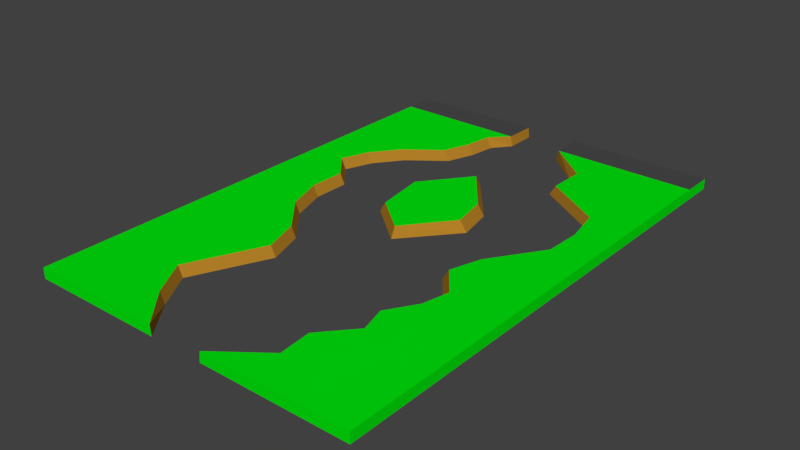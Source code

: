 # Source: Grounds.blend  (saved by Blender 2.79.0; exported with 4.5.12 LTS)
import bpy
from mathutils import Matrix  # noqa: F401  (used for matrix-valued properties, if any)

bpy.ops.wm.read_factory_settings(use_empty=True)
scene = bpy.context.scene
scene.name = 'Scene'

# ---- collections
col_collection_1 = bpy.data.collections.new('Collection 1'); scene.collection.children.link(col_collection_1)
col_collection_1.hide_render = True
col_collection_1.hide_viewport = True
col_collection_2 = bpy.data.collections.new('Collection 2'); scene.collection.children.link(col_collection_2)

# ---- materials (node trees are filled in below, after node groups)
mat_material_001 = bpy.data.materials.new('Material.001')
mat_material_001.alpha_threshold = 0.0
mat_material_001.diffuse_color = (0.0, 0.8, 0.004472, 1.0)
mat_material_001.roughness = 0.5
mat_material_001.line_color = (0.0, 0.0, 0.0, 1.0)
mat_material_002 = bpy.data.materials.new('Material.002')
mat_material_002.alpha_threshold = 0.0
mat_material_002.diffuse_color = (0.4575, 0.219, 0.02107, 1.0)
mat_material_002.roughness = 0.5
mat_material_002.line_color = (0.0, 0.0, 0.0, 1.0)
mat_material_004 = bpy.data.materials.new('Material.004')
mat_material_004.alpha_threshold = 0.0
mat_material_004.diffuse_color = (0.06998, 0.06998, 0.06998, 1.0)
mat_material_004.roughness = 0.5

# ---- material node trees

# ---- world
world_world = bpy.data.worlds.new('World'); scene.world = world_world
world_world.color = (0.05088, 0.05088, 0.05088)
world_world.use_sun_shadow = False
world_world.sun_shadow_jitter_overblur = 0.0
world_world.cycles.sampling_method = 'MANUAL'

# ---- meshes
me_cube = bpy.data.meshes.new('Cube')
me_cube.from_pydata([(-6.0, 112.0, 0.1623), (-6.0, -0.003201, 0.1623), (-36.22, -0.003201, 0.1623), (-36.22, 112.0, 0.1623), (-6.272, 112.0, 2.487), (-6.229, -0.003201, 2.487), (-36.22, -0.003201, 2.487), (-36.22, 112.0, 2.487), (-8.465, 64.77, 0.1623), (-36.22, 64.77, 0.1623), (-9.546, 64.77, 2.487), (-36.22, 64.77, 2.487), (-14.41, 32.38, 0.1623), (-15.5, 32.38, 2.487), (-36.22, 32.38, 0.1623), (-36.22, 32.38, 2.487), (-36.22, 88.94, 0.1623), (-36.22, 88.94, 2.487), (-8.549, 88.94, 0.1623), (-9.63, 88.94, 2.487), (-36.22, 101.0, 0.1623), (-36.22, 101.0, 2.487), (-9.163, 101.0, 0.1623), (-10.24, 101.0, 2.487), (-11.37, 76.85, 0.1623), (-12.45, 76.85, 2.487), (-36.22, 76.85, 0.1623), (-36.22, 76.85, 2.487), (-36.22, 48.57, 0.1623), (-36.22, 48.57, 2.487), (-11.69, 48.57, 0.1623), (-12.77, 48.57, 2.487), (-9.488, 16.19, 0.1623), (-10.57, 16.19, 2.487), (-36.22, 16.19, 0.1623), (-36.22, 16.19, 2.487), (-36.22, 56.67, 0.1623), (-36.22, 56.67, 2.487), (-11.22, 56.67, 0.1623), (-12.3, 56.67, 2.487), (-7.42, 70.81, 0.1623), (-8.501, 70.81, 2.487), (-36.22, 70.81, 0.1623), (-36.22, 70.81, 2.487), (-36.22, 82.9, 0.1623), (-36.22, 82.9, 2.487), (-9.386, 82.9, 0.1623), (-10.47, 82.9, 2.487), (-10.0, 94.98, 0.1623), (-11.08, 94.98, 2.487), (-36.22, 94.98, 0.1623), (-36.22, 94.98, 2.487), (-36.22, 105.0, 0.1623), (-36.22, 105.0, 2.487), (-6.0, 105.0, 0.1623), (-6.438, 105.0, 2.487), (-8.729, 40.48, 0.1623), (-9.81, 40.48, 2.487), (-36.22, 40.48, 0.1623), (-36.22, 40.48, 2.487), (-36.22, 24.29, 0.1623), (-36.22, 24.29, 2.487), (-9.343, 24.29, 0.1623), (-10.42, 24.29, 2.487), (-12.38, 8.093, 0.1623), (-13.46, 8.093, 2.487), (-36.22, 8.093, 0.1623), (-36.22, 8.093, 2.487), (38.45, 105.0, 2.487), (38.45, 105.0, 0.1623), (6.525, 105.0, 2.487), (6.0, 105.0, 0.1623), (16.09, 88.84, 2.487), (14.67, 88.84, 0.1623), (38.45, 88.84, 2.487), (38.45, 88.84, 0.1623), (38.45, 72.64, 2.487), (38.45, 72.64, 0.1623), (15.48, 72.64, 2.487), (14.06, 72.64, 0.1623), (16.52, 6.05, 2.487), (15.09, 6.05, 0.1623), (38.45, 6.05, 2.487), (38.45, 6.05, 0.1623), (38.45, 18.14, 2.487), (38.45, 18.14, 0.1623), (16.75, 18.14, 2.487), (15.33, 18.14, 0.1623), (16.14, 30.22, 2.487), (14.71, 30.22, 0.1623), (38.45, 30.22, 2.487), (38.45, 30.22, 0.1623), (38.45, 46.31, 2.487), (38.45, 46.31, 0.1623), (14.17, 46.31, 2.487), (12.75, 46.31, 0.1623), (17.97, 56.45, 2.487), (16.55, 56.45, 0.1623), (38.45, 56.45, 2.487), (38.45, 56.45, 0.1623), (38.45, 96.93, 2.487), (38.45, 96.93, 0.1623), (16.24, 96.93, 2.487), (14.81, 96.93, 0.1623), (18.44, 64.55, 2.487), (17.02, 64.55, 0.1623), (38.45, 64.55, 2.487), (38.45, 64.55, 0.1623), (38.45, 36.27, 2.487), (38.45, 36.27, 0.1623), (18.12, 36.27, 2.487), (16.69, 36.27, 0.1623), (15.91, 12.09, 2.487), (14.49, 12.09, 0.1623), (38.45, 12.09, 2.487), (38.45, 12.09, 0.1623), (15.3, 24.18, 2.487), (13.88, 24.18, 0.1623), (38.45, 24.18, 2.487), (38.45, 24.18, 0.1623), (38.45, 80.74, 2.487), (38.45, 80.74, 0.1623), (17.09, 80.74, 2.487), (15.67, 80.74, 0.1623), (38.45, 0.00666, 2.487), (38.45, 112.0, 2.487), (6.354, 112.0, 2.487), (6.246, 0.00666, 2.487), (38.45, 0.00666, 0.1623), (38.45, 112.0, 0.1623), (6.0, 112.0, 0.1623), (6.0, 0.00666, 0.1623)], [], [(64, 1, 2, 66), (65, 67, 6, 5), (64, 65, 5, 1), (1, 5, 6, 2), (52, 53, 7, 3), (4, 0, 3, 7), (36, 37, 11, 9), (40, 41, 10, 8), (41, 43, 11, 10), (40, 8, 9, 42), (60, 61, 15, 14), (56, 57, 13, 12), (57, 59, 15, 13), (56, 12, 14, 58), (48, 18, 16, 50), (49, 51, 17, 19), (48, 49, 19, 18), (44, 45, 17, 16), (54, 55, 23, 22), (55, 53, 21, 23), (54, 22, 20, 52), (50, 51, 21, 20), (42, 43, 27, 26), (46, 24, 26, 44), (47, 45, 27, 25), (46, 47, 25, 24), (38, 30, 28, 36), (39, 37, 29, 31), (38, 39, 31, 30), (58, 59, 29, 28), (66, 67, 35, 34), (62, 63, 33, 32), (63, 61, 35, 33), (62, 32, 34, 60), (8, 10, 39, 38), (10, 11, 37, 39), (8, 38, 36, 9), (28, 29, 37, 36), (9, 11, 43, 42), (24, 40, 42, 26), (25, 27, 43, 41), (24, 25, 41, 40), (18, 19, 47, 46), (19, 17, 45, 47), (18, 46, 44, 16), (26, 27, 45, 44), (16, 17, 51, 50), (22, 23, 49, 48), (23, 21, 51, 49), (22, 48, 50, 20), (0, 54, 52, 3), (4, 7, 53, 55), (0, 4, 55, 54), (20, 21, 53, 52), (14, 15, 59, 58), (30, 56, 58, 28), (31, 29, 59, 57), (30, 31, 57, 56), (12, 62, 60, 14), (13, 15, 61, 63), (12, 13, 63, 62), (34, 35, 61, 60), (2, 6, 67, 66), (32, 33, 65, 64), (33, 35, 67, 65), (32, 64, 66, 34), (103, 71, 69, 101), (102, 100, 68, 70), (103, 102, 70, 71), (129, 125, 68, 69), (101, 100, 74, 75), (123, 122, 72, 73), (122, 120, 74, 72), (123, 73, 75, 121), (105, 104, 78, 79), (104, 106, 76, 78), (105, 79, 77, 107), (121, 120, 76, 77), (115, 114, 82, 83), (131, 127, 80, 81), (127, 124, 82, 80), (131, 81, 83, 128), (113, 87, 85, 115), (112, 114, 84, 86), (113, 112, 86, 87), (119, 118, 84, 85), (109, 108, 90, 91), (117, 89, 91, 119), (116, 118, 90, 88), (117, 116, 88, 89), (111, 110, 94, 95), (110, 108, 92, 94), (111, 95, 93, 109), (107, 106, 98, 99), (95, 97, 99, 93), (94, 92, 98, 96), (95, 94, 96, 97), (73, 103, 101, 75), (72, 74, 100, 102), (73, 72, 102, 103), (69, 68, 100, 101), (77, 76, 106, 107), (97, 96, 104, 105), (96, 98, 106, 104), (97, 105, 107, 99), (89, 88, 110, 111), (88, 90, 108, 110), (89, 111, 109, 91), (93, 92, 108, 109), (85, 84, 114, 115), (81, 113, 115, 83), (80, 82, 114, 112), (81, 80, 112, 113), (91, 90, 118, 119), (87, 86, 116, 117), (86, 84, 118, 116), (87, 117, 119, 85), (79, 123, 121, 77), (78, 76, 120, 122), (79, 78, 122, 123), (75, 74, 120, 121), (99, 98, 92, 93), (127, 131, 128, 124), (83, 82, 124, 128), (130, 126, 125, 129), (71, 70, 126, 130), (70, 68, 125, 126), (71, 130, 129, 69)])
me_cube.polygons.foreach_set('material_index', [0, 0, 1, 0, 0, 0, 0, 1, 0, 0, 0, 1, 0, 0, 0, 0, 1, 0, 1, 0, 0, 0, 0, 0, 0, 1, 0, 0, 1, 0, 0, 1, 0, 0, 1, 0, 0, 0, 0, 0, 0, 1, 1, 0, 0, 0, 0, 1, 0, 0, 0, 2, 1, 0, 0, 0, 0, 1, 0, 0, 1, 0, 0, 1, 0, 0, 0, 0, 1, 0, 0, 1, 0, 0, 1, 0, 0, 0, 0, 1, 0, 0, 0, 0, 1, 0, 0, 0, 0, 1, 1, 0, 0, 0, 0, 0, 1, 0, 0, 1, 0, 0, 1, 0, 0, 1, 0, 0, 0, 0, 0, 0, 1, 0, 1, 0, 0, 0, 0, 1, 0, 0, 0, 0, 0, 1, 2, 0])
_uv = me_cube.uv_layers.new(name='UVMap')
_uv.uv.foreach_set('vector', [0.6373, 0.8424, 0.6832, 0.9081, 0.4656, 0.9081, 0.4656, 0.8424, 0.8471, 0.06564, 0.6832, 0.06564, 0.6832, 5.797e-08, 0.8992, 0.0, 0.9195, 0.0639, 0.9016, 0.06372, 0.9105, 4.554e-05, 0.9272, 0.0, 0.9833, 0.5081, 1.0, 0.5099, 1.0, 0.7531, 0.9833, 0.7531, 0.9502, 0.8513, 0.9668, 0.8513, 0.9668, 0.908, 0.9502, 0.908, 0.9833, 0.2653, 1.0, 0.2631, 1.0, 0.5081, 0.9833, 0.5081, 0.9502, 0.4595, 0.9668, 0.4595, 0.9668, 0.5251, 0.9502, 0.5251, 0.9255, 0.5734, 0.9077, 0.5733, 0.9064, 0.524, 0.9242, 0.5242, 0.8828, 0.5741, 0.6832, 0.5741, 0.6832, 0.5251, 0.8753, 0.5251, 0.673, 0.3339, 0.6654, 0.3829, 0.4656, 0.3829, 0.4656, 0.3339, 0.9502, 0.1969, 0.9668, 0.1969, 0.9668, 0.2626, 0.9502, 0.2626, 0.9239, 0.3273, 0.9061, 0.3271, 0.8992, 0.26, 0.917, 0.2602, 0.8734, 0.3282, 0.6832, 0.3282, 0.6832, 0.2626, 0.8324, 0.2626, 0.6635, 0.5799, 0.6226, 0.6455, 0.4656, 0.6455, 0.4656, 0.5799, 0.6544, 0.1379, 0.6648, 0.1869, 0.4656, 0.1869, 0.4656, 0.1379, 0.8642, 0.7701, 0.6832, 0.7701, 0.6832, 0.7211, 0.8747, 0.7211, 0.9224, 0.7686, 0.9045, 0.7685, 0.9063, 0.7199, 0.9241, 0.7201, 0.9502, 0.6721, 0.9668, 0.6721, 0.9668, 0.7211, 0.9502, 0.7211, 0.9272, 0.8509, 0.9102, 0.8509, 0.9056, 0.8177, 0.9234, 0.8178, 0.8977, 0.8514, 0.6832, 0.8514, 0.6832, 0.8191, 0.8702, 0.8191, 0.6832, 0.05672, 0.6604, 0.08893, 0.4656, 0.08893, 0.4656, 0.05672, 0.9502, 0.7701, 0.9668, 0.7701, 0.9668, 0.8191, 0.9502, 0.8191, 0.9502, 0.5741, 0.9668, 0.5741, 0.9668, 0.6231, 0.9502, 0.6231, 0.6588, 0.2359, 0.6445, 0.2849, 0.4656, 0.2849, 0.4656, 0.2359, 0.8686, 0.6721, 0.6832, 0.6721, 0.6832, 0.6231, 0.8544, 0.6231, 0.9231, 0.6709, 0.9053, 0.6707, 0.9029, 0.6212, 0.9207, 0.6214, 0.6456, 0.4486, 0.6422, 0.5142, 0.4656, 0.5142, 0.4656, 0.4486, 0.8554, 0.4595, 0.6832, 0.4595, 0.6832, 0.3939, 0.852, 0.3939, 0.9209, 0.4578, 0.903, 0.4577, 0.9025, 0.3919, 0.9203, 0.3921, 0.9502, 0.3282, 0.9668, 0.3282, 0.9668, 0.3938, 0.9502, 0.3939, 0.9502, 0.06567, 0.9668, 0.06564, 0.9668, 0.1313, 0.9502, 0.1313, 0.9232, 0.1959, 0.9053, 0.1957, 0.9052, 0.1301, 0.923, 0.1303, 0.8689, 0.1969, 0.6832, 0.1969, 0.6832, 0.1313, 0.8679, 0.1313, 0.6591, 0.7111, 0.6581, 0.7768, 0.4656, 0.7768, 0.4656, 0.7111, 0.9242, 0.5242, 0.9064, 0.524, 0.903, 0.4577, 0.9209, 0.4578, 0.8753, 0.5251, 0.6832, 0.5251, 0.6832, 0.4595, 0.8554, 0.4595, 0.6654, 0.3829, 0.6456, 0.4486, 0.4656, 0.4486, 0.4656, 0.3829, 0.9502, 0.3939, 0.9668, 0.3938, 0.9668, 0.4595, 0.9502, 0.4595, 0.9502, 0.5251, 0.9668, 0.5251, 0.9668, 0.5741, 0.9502, 0.5741, 0.6445, 0.2849, 0.673, 0.3339, 0.4656, 0.3339, 0.4656, 0.2849, 0.8544, 0.6231, 0.6832, 0.6231, 0.6832, 0.5741, 0.8828, 0.5741, 0.9207, 0.6214, 0.9029, 0.6212, 0.9077, 0.5733, 0.9255, 0.5734, 0.9241, 0.7201, 0.9063, 0.7199, 0.9053, 0.6707, 0.9231, 0.6709, 0.8747, 0.7211, 0.6832, 0.7211, 0.6832, 0.6721, 0.8686, 0.6721, 0.6648, 0.1869, 0.6588, 0.2359, 0.4656, 0.2359, 0.4656, 0.1869, 0.9502, 0.6231, 0.9668, 0.6231, 0.9668, 0.6721, 0.9502, 0.6721, 0.9502, 0.7211, 0.9668, 0.7211, 0.9668, 0.7701, 0.9502, 0.7701, 0.9234, 0.8178, 0.9056, 0.8177, 0.9045, 0.7685, 0.9224, 0.7686, 0.8702, 0.8191, 0.6832, 0.8191, 0.6832, 0.7701, 0.8642, 0.7701, 0.6604, 0.08893, 0.6544, 0.1379, 0.4656, 0.1379, 0.4656, 0.08893, 0.6832, 0.0, 0.6832, 0.05672, 0.4656, 0.05672, 0.4656, 0.0, 0.8988, 0.9081, 0.6832, 0.9081, 0.6832, 0.8514, 0.8977, 0.8514, 0.9272, 0.9076, 0.9104, 0.9076, 0.9102, 0.8509, 0.9272, 0.8509, 0.9502, 0.8191, 0.9668, 0.8191, 0.9668, 0.8513, 0.9502, 0.8513, 0.9502, 0.2626, 0.9668, 0.2626, 0.9668, 0.3282, 0.9502, 0.3282, 0.6422, 0.5142, 0.6635, 0.5799, 0.4656, 0.5799, 0.4656, 0.5142, 0.852, 0.3939, 0.6832, 0.3939, 0.6832, 0.3282, 0.8734, 0.3282, 0.9203, 0.3921, 0.9025, 0.3919, 0.9061, 0.3271, 0.9239, 0.3273, 0.6226, 0.6455, 0.6591, 0.7111, 0.4656, 0.7111, 0.4656, 0.6455, 0.8324, 0.2626, 0.6832, 0.2626, 0.6832, 0.1969, 0.8689, 0.1969, 0.917, 0.2602, 0.8992, 0.26, 0.9053, 0.1957, 0.9232, 0.1959, 0.9502, 0.1313, 0.9668, 0.1313, 0.9668, 0.1969, 0.9502, 0.1969, 0.9502, 3.542e-05, 0.9668, 0.0, 0.9668, 0.06564, 0.9502, 0.06567, 0.923, 0.1303, 0.9052, 0.1301, 0.9016, 0.06372, 0.9195, 0.0639, 0.8679, 0.1313, 0.6832, 0.1313, 0.6832, 0.06564, 0.8471, 0.06564, 0.6581, 0.7768, 0.6373, 0.8424, 0.4656, 0.8424, 0.4656, 0.7768, 0.1702, 0.7859, 0.2337, 0.8513, 0.0, 0.8513, 0.0, 0.7859, 0.3056, 0.7859, 0.4656, 0.7859, 0.4656, 0.8513, 0.2357, 0.8513, 0.03348, 0.9795, 0.01674, 0.9911, 0.01674, 0.9123, 0.03348, 0.9081, 0.9668, 0.0001068, 0.9833, 0.0, 0.9833, 0.05676, 0.9668, 0.05687, 0.9668, 0.1223, 0.9833, 0.1221, 0.9833, 0.1877, 0.9668, 0.1879, 0.9302, 0.6056, 0.9484, 0.6057, 0.9471, 0.6713, 0.9289, 0.6711, 0.3118, 0.6546, 0.4656, 0.6546, 0.4656, 0.7202, 0.3046, 0.7202, 0.164, 0.6546, 0.1712, 0.7202, 5.494e-08, 0.7202, 5.494e-08, 0.6546, 0.932, 0.4744, 0.9502, 0.4746, 0.9466, 0.5399, 0.9284, 0.5398, 0.3215, 0.5233, 0.4656, 0.5233, 0.4656, 0.5889, 0.3002, 0.5889, 0.1543, 0.5233, 0.1757, 0.5889, 5.494e-08, 0.5889, 5.494e-08, 0.5233, 0.9668, 0.2535, 0.9833, 0.2534, 0.9833, 0.319, 0.9668, 0.3191, 0.9668, 0.8097, 0.9833, 0.8096, 0.9833, 0.8586, 0.9668, 0.8587, 0.01674, 0.9933, 1.374e-08, 0.9913, 0.0, 0.9081, 0.01674, 0.9196, 0.2337, 0.0, 0.4656, 7.884e-08, 0.4656, 0.049, 0.3076, 0.049, 0.2337, 0.0, 0.1682, 0.049, 5.494e-08, 0.049, 5.494e-08, 2.3e-08, 0.1725, 0.098, 0.1665, 0.147, 5.494e-08, 0.147, 5.494e-08, 0.098, 0.3033, 0.098, 0.4656, 0.098, 0.4656, 0.147, 0.3093, 0.147, 0.9298, 0.04894, 0.948, 0.04907, 0.9489, 0.09815, 0.9307, 0.09802, 0.9668, 0.7118, 0.9833, 0.7117, 0.9833, 0.7606, 0.9668, 0.7607, 0.9668, 0.6138, 0.9833, 0.6137, 0.9833, 0.6627, 0.9668, 0.6628, 0.177, 0.196, 0.1709, 0.245, 5.494e-08, 0.245, 5.494e-08, 0.196, 0.2989, 0.196, 0.4656, 0.196, 0.4656, 0.245, 0.3049, 0.245, 0.9289, 0.1469, 0.9471, 0.147, 0.948, 0.1961, 0.9298, 0.196, 0.932, 0.2451, 0.9502, 0.2453, 0.9454, 0.3263, 0.9272, 0.3262, 0.3192, 0.294, 0.4656, 0.294, 0.4656, 0.3754, 0.2908, 0.3754, 0.1567, 0.294, 0.1851, 0.3754, 5.494e-08, 0.3754, 5.494e-08, 0.294, 0.9668, 0.3847, 0.9833, 0.3846, 0.9833, 0.4502, 0.9668, 0.4503, 0.1851, 0.3754, 0.1577, 0.4576, 5.494e-08, 0.4576, 5.494e-08, 0.3754, 0.2908, 0.3754, 0.4656, 0.3754, 0.4656, 0.4576, 0.3181, 0.4576, 0.9272, 0.3262, 0.9454, 0.3263, 0.9498, 0.4089, 0.9316, 0.4088, 0.1712, 0.7202, 0.1702, 0.7859, 0.0, 0.7859, 5.494e-08, 0.7202, 0.3046, 0.7202, 0.4656, 0.7202, 0.4656, 0.7859, 0.3056, 0.7859, 0.9289, 0.6711, 0.9471, 0.6713, 0.9472, 0.7369, 0.929, 0.7368, 0.9668, 0.05687, 0.9833, 0.05676, 0.9833, 0.1221, 0.9668, 0.1223, 0.9668, 0.3191, 0.9833, 0.319, 0.9833, 0.3846, 0.9668, 0.3847, 0.9316, 0.4088, 0.9498, 0.4089, 0.9502, 0.4746, 0.932, 0.4744, 0.3181, 0.4576, 0.4656, 0.4576, 0.4656, 0.5233, 0.3215, 0.5233, 0.1577, 0.4576, 0.1543, 0.5233, 5.494e-08, 0.5233, 5.494e-08, 0.4576, 0.9298, 0.196, 0.948, 0.1961, 0.9502, 0.2453, 0.932, 0.2451, 0.3049, 0.245, 0.4656, 0.245, 0.4656, 0.294, 0.3192, 0.294, 0.1709, 0.245, 0.1567, 0.294, 5.494e-08, 0.294, 5.494e-08, 0.245, 0.9668, 0.5325, 0.9833, 0.5324, 0.9833, 0.6137, 0.9668, 0.6138, 0.9668, 0.7607, 0.9833, 0.7606, 0.9833, 0.8096, 0.9668, 0.8097, 0.1682, 0.049, 0.1725, 0.098, 5.494e-08, 0.098, 5.494e-08, 0.049, 0.3076, 0.049, 0.4656, 0.049, 0.4656, 0.098, 0.3033, 0.098, 0.9306, 0.0, 0.9488, 0.0001335, 0.948, 0.04907, 0.9298, 0.04894, 0.9668, 0.6628, 0.9833, 0.6627, 0.9833, 0.7117, 0.9668, 0.7118, 0.9307, 0.09802, 0.9489, 0.09815, 0.9471, 0.147, 0.9289, 0.1469, 0.3093, 0.147, 0.4656, 0.147, 0.4656, 0.196, 0.2989, 0.196, 0.1665, 0.147, 0.177, 0.196, 5.494e-08, 0.196, 5.494e-08, 0.147, 0.1757, 0.5889, 0.164, 0.6546, 5.494e-08, 0.6546, 5.494e-08, 0.5889, 0.3002, 0.5889, 0.4656, 0.5889, 0.4656, 0.6546, 0.3118, 0.6546, 0.9284, 0.5398, 0.9466, 0.5399, 0.9484, 0.6057, 0.9302, 0.6056, 0.9668, 0.1879, 0.9833, 0.1877, 0.9833, 0.2534, 0.9668, 0.2535, 0.9668, 0.4503, 0.9833, 0.4502, 0.9833, 0.5324, 0.9668, 0.5325, 0.9833, 0.001996, 1.0, 0.0, 1.0, 0.2631, 0.9833, 0.2631, 0.9668, 0.8587, 0.9833, 0.8586, 0.9833, 0.9076, 0.9668, 0.9077, 0.944, 1.0, 0.9272, 0.9971, 0.9272, 0.7369, 0.944, 0.7369, 0.05062, 0.9649, 0.03348, 0.9649, 0.03369, 0.9081, 0.05062, 0.9081, 0.2357, 0.8513, 0.4656, 0.8513, 0.4656, 0.9081, 0.2345, 0.9081, 0.2337, 0.8513, 0.2337, 0.9081, 0.0, 0.9081, 0.0, 0.8513])
me_cube.materials.append(mat_material_001)
me_cube.materials.append(mat_material_002)
me_cube.materials.append(mat_material_004)
me_cube.use_remesh_preserve_volume = False
me_cube.use_remesh_preserve_attributes = False
me_cube.use_mirror_vertex_groups = False
me_cube.update()
me_cube_001 = bpy.data.meshes.new('Cube.001')
me_cube_001.from_pydata([(-6.0, 112.0, 0.1623), (-6.0, -0.003201, 0.1623), (-36.22, -0.003201, 0.1623), (-36.22, 112.0, 0.1623), (-6.272, 112.0, 2.487), (-6.229, -0.003201, 2.487), (-36.22, -0.003201, 2.487), (-36.22, 112.0, 2.487), (-21.69, 64.77, 0.1623), (-36.22, 64.77, 0.1623), (-22.77, 64.77, 2.487), (-36.22, 64.77, 2.487), (-9.68, 32.38, 0.1623), (-10.76, 32.38, 2.487), (-36.22, 32.38, 0.1623), (-36.22, 32.38, 2.487), (-36.22, 88.94, 0.1623), (-36.22, 88.94, 2.487), (-12.14, 88.94, 0.1623), (-13.22, 88.94, 2.487), (-36.22, 101.0, 0.1623), (-36.22, 101.0, 2.487), (-9.163, 101.0, 0.1623), (-10.24, 101.0, 2.487), (-24.59, 76.85, 0.1623), (-25.67, 76.85, 2.487), (-36.22, 76.85, 0.1623), (-36.22, 76.85, 2.487), (-36.22, 48.57, 0.1623), (-36.22, 48.57, 2.487), (-19.2, 48.57, 0.1623), (-20.28, 48.57, 2.487), (-17.16, 16.19, 0.1623), (-18.24, 16.19, 2.487), (-36.22, 16.19, 0.1623), (-36.22, 16.19, 2.487), (-36.22, 56.67, 0.1623), (-36.22, 56.67, 2.487), (-21.83, 56.67, 0.1623), (-22.91, 56.67, 2.487), (-26.85, 70.81, 0.1623), (-27.93, 70.81, 2.487), (-36.22, 70.81, 0.1623), (-36.22, 70.81, 2.487), (-36.22, 82.9, 0.1623), (-36.22, 82.9, 2.487), (-20.0, 82.9, 0.1623), (-21.08, 82.9, 2.487), (-10.0, 94.98, 0.1623), (-11.08, 94.98, 2.487), (-36.22, 94.98, 0.1623), (-36.22, 94.98, 2.487), (-36.22, 105.0, 0.1623), (-36.22, 105.0, 2.487), (-6.0, 105.0, 0.1623), (-6.438, 105.0, 2.487), (-12.32, 40.48, 0.1623), (-13.4, 40.48, 2.487), (-36.22, 40.48, 0.1623), (-36.22, 40.48, 2.487), (-36.22, 24.29, 0.1623), (-36.22, 24.29, 2.487), (-13.42, 24.29, 0.1623), (-14.51, 24.29, 2.487), (-12.38, 8.093, 0.1623), (-13.46, 8.093, 2.487), (-36.22, 8.093, 0.1623), (-36.22, 8.093, 2.487), (38.45, 105.0, 2.487), (38.45, 105.0, 0.1623), (6.525, 105.0, 2.487), (6.0, 105.0, 0.1623), (16.09, 88.84, 2.487), (14.67, 88.84, 0.1623), (38.45, 88.84, 2.487), (38.45, 88.84, 0.1623), (38.45, 72.64, 2.487), (38.45, 72.64, 0.1623), (30.83, 72.64, 2.487), (29.4, 72.64, 0.1623), (16.52, 7.846, 2.487), (15.09, 7.846, 0.1623), (38.45, 7.846, 2.487), (38.45, 7.846, 0.1623), (38.45, 21.89, 2.487), (38.45, 21.89, 0.1623), (21.97, 21.89, 2.487), (20.55, 21.89, 0.1623), (24.3, 33.98, 2.487), (22.87, 33.98, 0.1623), (38.45, 33.98, 2.487), (38.45, 33.98, 0.1623), (38.45, 46.31, 2.487), (38.45, 46.31, 0.1623), (20.7, 46.31, 2.487), (19.28, 46.31, 0.1623), (22.87, 53.19, 2.487), (21.45, 53.19, 0.1623), (38.45, 53.19, 2.487), (38.45, 53.19, 0.1623), (38.45, 96.93, 2.487), (38.45, 96.93, 0.1623), (16.24, 96.93, 2.487), (14.81, 96.93, 0.1623), (30.52, 64.55, 2.487), (29.1, 64.55, 0.1623), (38.45, 64.55, 2.487), (38.45, 64.55, 0.1623), (38.45, 40.02, 2.487), (38.45, 40.02, 0.1623), (25.63, 40.02, 2.487), (24.2, 40.02, 0.1623), (15.91, 15.03, 2.487), (14.49, 15.03, 0.1623), (38.45, 15.03, 2.487), (38.45, 15.03, 0.1623), (20.36, 27.77, 2.487), (18.94, 27.77, 0.1623), (38.45, 27.77, 2.487), (38.45, 27.77, 0.1623), (38.45, 80.74, 2.487), (38.45, 80.74, 0.1623), (29.17, 80.74, 2.487), (27.75, 80.74, 0.1623), (38.45, 0.00666, 2.487), (38.45, 112.0, 2.487), (6.354, 112.0, 2.487), (6.246, 0.00666, 2.487), (38.45, 0.00666, 0.1623), (38.45, 112.0, 0.1623), (6.0, 112.0, 0.1623), (6.0, 0.00666, 0.1623), (-6.136, 60.08, 2.487), (-7.561, 60.08, 0.1623), (-7.788, 71.58, 2.487), (-9.213, 71.58, 0.1623), (8.615, 71.58, 2.487), (10.27, 63.48, 2.487), (11.86, 63.48, 0.1623), (10.21, 71.58, 0.1623), (0.4133, 82.16, 2.487), (0.4997, 83.57, 0.1623), (2.065, 53.28, 2.487), (2.151, 52.05, 0.1623)], [], [(64, 1, 2, 66), (65, 67, 6, 5), (64, 65, 5, 1), (1, 5, 6, 2), (52, 53, 7, 3), (4, 0, 3, 7), (36, 37, 11, 9), (40, 41, 10, 8), (41, 43, 11, 10), (40, 8, 9, 42), (60, 61, 15, 14), (56, 57, 13, 12), (57, 59, 15, 13), (56, 12, 14, 58), (48, 18, 16, 50), (49, 51, 17, 19), (48, 49, 19, 18), (44, 45, 17, 16), (54, 55, 23, 22), (55, 53, 21, 23), (54, 22, 20, 52), (50, 51, 21, 20), (42, 43, 27, 26), (46, 24, 26, 44), (47, 45, 27, 25), (46, 47, 25, 24), (38, 30, 28, 36), (39, 37, 29, 31), (38, 39, 31, 30), (58, 59, 29, 28), (66, 67, 35, 34), (62, 63, 33, 32), (63, 61, 35, 33), (62, 32, 34, 60), (8, 10, 39, 38), (10, 11, 37, 39), (8, 38, 36, 9), (28, 29, 37, 36), (9, 11, 43, 42), (24, 40, 42, 26), (25, 27, 43, 41), (24, 25, 41, 40), (18, 19, 47, 46), (19, 17, 45, 47), (18, 46, 44, 16), (26, 27, 45, 44), (16, 17, 51, 50), (22, 23, 49, 48), (23, 21, 51, 49), (22, 48, 50, 20), (0, 54, 52, 3), (4, 7, 53, 55), (0, 4, 55, 54), (20, 21, 53, 52), (14, 15, 59, 58), (30, 56, 58, 28), (31, 29, 59, 57), (30, 31, 57, 56), (12, 62, 60, 14), (13, 15, 61, 63), (12, 13, 63, 62), (34, 35, 61, 60), (2, 6, 67, 66), (32, 33, 65, 64), (33, 35, 67, 65), (32, 64, 66, 34), (103, 71, 69, 101), (102, 100, 68, 70), (103, 102, 70, 71), (129, 125, 68, 69), (101, 100, 74, 75), (123, 122, 72, 73), (122, 120, 74, 72), (123, 73, 75, 121), (105, 104, 78, 79), (104, 106, 76, 78), (105, 79, 77, 107), (121, 120, 76, 77), (115, 114, 82, 83), (131, 127, 80, 81), (127, 124, 82, 80), (131, 81, 83, 128), (113, 87, 85, 115), (112, 114, 84, 86), (113, 112, 86, 87), (119, 118, 84, 85), (109, 108, 90, 91), (117, 89, 91, 119), (116, 118, 90, 88), (117, 116, 88, 89), (111, 110, 94, 95), (110, 108, 92, 94), (111, 95, 93, 109), (107, 106, 98, 99), (95, 97, 99, 93), (94, 92, 98, 96), (95, 94, 96, 97), (73, 103, 101, 75), (72, 74, 100, 102), (73, 72, 102, 103), (69, 68, 100, 101), (77, 76, 106, 107), (97, 96, 104, 105), (96, 98, 106, 104), (97, 105, 107, 99), (89, 88, 110, 111), (88, 90, 108, 110), (89, 111, 109, 91), (93, 92, 108, 109), (85, 84, 114, 115), (81, 113, 115, 83), (80, 82, 114, 112), (81, 80, 112, 113), (91, 90, 118, 119), (87, 86, 116, 117), (86, 84, 118, 116), (87, 117, 119, 85), (79, 123, 121, 77), (78, 76, 120, 122), (142, 140, 134, 132), (75, 74, 120, 121), (99, 98, 92, 93), (127, 131, 128, 124), (83, 82, 124, 128), (130, 126, 125, 129), (71, 70, 126, 130), (70, 68, 125, 126), (71, 130, 129, 69), (133, 132, 134, 135), (143, 142, 132, 133), (140, 141, 135, 134), (141, 143, 133, 135), (79, 78, 122, 123), (138, 139, 136, 137), (139, 138, 143, 141), (136, 139, 141, 140), (138, 137, 142, 143), (137, 136, 140, 142)])
me_cube_001.polygons.foreach_set('material_index', [0, 0, 1, 0, 0, 0, 0, 1, 0, 0, 0, 1, 0, 0, 0, 0, 1, 0, 1, 0, 0, 0, 0, 0, 0, 1, 0, 0, 1, 0, 0, 1, 0, 0, 1, 0, 0, 0, 0, 0, 0, 1, 1, 0, 0, 0, 0, 1, 0, 0, 0, 2, 1, 0, 0, 0, 0, 1, 0, 0, 1, 0, 0, 1, 0, 0, 0, 0, 1, 0, 0, 1, 0, 0, 1, 0, 0, 0, 0, 1, 0, 0, 0, 0, 1, 0, 0, 0, 0, 1, 1, 0, 0, 0, 0, 0, 1, 0, 0, 1, 0, 0, 1, 0, 0, 1, 0, 0, 0, 0, 0, 0, 1, 0, 1, 0, 0, 0, 0, 0, 0, 0, 0, 0, 0, 1, 2, 0, 1, 1, 1, 0, 1, 1, 0, 1, 1, 0])
_uv = me_cube_001.uv_layers.new(name='UVMap')
_uv.uv.foreach_set('vector', [0.6421, 0.7548, 0.6884, 0.8136, 0.4691, 0.8136, 0.4691, 0.7548, 0.8535, 0.05882, 0.6884, 0.05882, 0.6884, 5.194e-08, 0.906, 0.0, 0.9121, 0.5432, 0.9298, 0.5429, 0.9247, 0.6013, 0.9078, 0.6017, 0.9831, 0.7481, 1.0, 0.7497, 1.0, 0.9676, 0.9831, 0.9676, 0.9495, 0.7627, 0.9663, 0.7628, 0.9663, 0.8136, 0.9495, 0.8135, 0.9831, 0.5305, 1.0, 0.5286, 1.0, 0.7481, 0.9831, 0.7481, 0.9495, 0.4117, 0.9663, 0.4117, 0.9663, 0.4705, 0.9495, 0.4705, 0.9151, 0.08847, 0.9328, 0.08814, 0.9292, 0.1318, 0.9115, 0.1321, 0.7485, 0.5144, 0.6884, 0.5144, 0.6884, 0.4705, 0.786, 0.4705, 0.5371, 0.2992, 0.5745, 0.3431, 0.4691, 0.3431, 0.4691, 0.2992, 0.9495, 0.1764, 0.9663, 0.1765, 0.9663, 0.2353, 0.9495, 0.2352, 0.907, 0.308, 0.9247, 0.3077, 0.9237, 0.3663, 0.906, 0.3667, 0.8539, 0.2941, 0.6884, 0.2941, 0.6884, 0.2353, 0.8731, 0.2353, 0.6425, 0.5195, 0.6617, 0.5784, 0.4691, 0.5784, 0.4691, 0.5195, 0.6594, 0.1236, 0.6438, 0.1675, 0.4691, 0.1675, 0.4691, 0.1236, 0.8708, 0.69, 0.6884, 0.69, 0.6884, 0.6461, 0.8552, 0.6461, 0.1804, 0.9375, 0.1981, 0.9384, 0.1981, 0.9825, 0.1804, 0.9816, 0.9495, 0.6022, 0.9663, 0.6022, 0.9663, 0.6461, 0.9495, 0.6461, 0.1801, 0.8644, 0.1972, 0.8652, 0.1993, 0.8944, 0.1816, 0.8936, 0.9045, 0.7628, 0.6884, 0.7628, 0.6884, 0.7339, 0.8768, 0.7339, 0.6884, 0.05082, 0.6654, 0.07968, 0.4691, 0.07968, 0.4691, 0.05082, 0.9495, 0.69, 0.9663, 0.69, 0.9663, 0.7339, 0.9495, 0.7339, 0.9495, 0.5144, 0.9663, 0.5144, 0.9663, 0.5583, 0.9495, 0.5583, 0.5868, 0.2114, 0.5535, 0.2553, 0.4691, 0.2553, 0.4691, 0.2114, 0.7982, 0.6022, 0.6884, 0.6022, 0.6884, 0.5583, 0.7649, 0.5583, 0.9072, 0.000325, 0.9249, 0.0, 0.9299, 0.04413, 0.9122, 0.04446, 0.5735, 0.4019, 0.5926, 0.4607, 0.4691, 0.4607, 0.4691, 0.4019, 0.7849, 0.4117, 0.6884, 0.4117, 0.6884, 0.3529, 0.804, 0.3529, 0.9129, 0.1909, 0.9306, 0.1906, 0.9295, 0.2492, 0.9118, 0.2496, 0.9495, 0.294, 0.9663, 0.2941, 0.9663, 0.3529, 0.9495, 0.3528, 0.9495, 0.05881, 0.9663, 0.05884, 0.9663, 0.1176, 0.9495, 0.1176, 0.9105, 0.4256, 0.9282, 0.4253, 0.9328, 0.4843, 0.9151, 0.4846, 0.8459, 0.1764, 0.6884, 0.1764, 0.6884, 0.1176, 0.8188, 0.1176, 0.6345, 0.6372, 0.6074, 0.696, 0.4691, 0.696, 0.4691, 0.6372, 0.9115, 0.1321, 0.9292, 0.1318, 0.9306, 0.1906, 0.9129, 0.1909, 0.786, 0.4705, 0.6884, 0.4705, 0.6884, 0.4117, 0.7849, 0.4117, 0.5745, 0.3431, 0.5735, 0.4019, 0.4691, 0.4019, 0.4691, 0.3431, 0.9495, 0.3528, 0.9663, 0.3529, 0.9663, 0.4117, 0.9495, 0.4117, 0.9495, 0.4705, 0.9663, 0.4705, 0.9663, 0.5144, 0.9495, 0.5144, 0.5535, 0.2553, 0.5371, 0.2992, 0.4691, 0.2992, 0.4691, 0.2553, 0.7649, 0.5583, 0.6884, 0.5583, 0.6884, 0.5144, 0.7485, 0.5144, 0.9122, 0.04446, 0.9299, 0.04413, 0.9328, 0.08814, 0.9151, 0.08847, 0.4267, 0.8785, 0.4098, 0.8707, 0.4098, 0.8136, 0.4267, 0.8215, 0.8552, 0.6461, 0.6884, 0.6461, 0.6884, 0.6022, 0.7982, 0.6022, 0.6438, 0.1675, 0.5868, 0.2114, 0.4691, 0.2114, 0.4691, 0.1675, 0.9495, 0.5583, 0.9663, 0.5583, 0.9663, 0.6022, 0.9495, 0.6022, 0.9495, 0.6461, 0.9663, 0.6461, 0.9663, 0.69, 0.9495, 0.69, 0.1816, 0.8936, 0.1993, 0.8944, 0.1981, 0.9384, 0.1804, 0.9375, 0.8768, 0.7339, 0.6884, 0.7339, 0.6884, 0.69, 0.8708, 0.69, 0.6654, 0.07968, 0.6594, 0.1236, 0.4691, 0.1236, 0.4691, 0.07968, 0.6884, 0.0, 0.6884, 0.05082, 0.4691, 0.05082, 0.4691, 0.0, 0.9057, 0.8136, 0.6884, 0.8136, 0.6884, 0.7628, 0.9045, 0.7628, 0.1823, 0.8136, 0.1993, 0.8144, 0.1972, 0.8652, 0.1801, 0.8644, 0.9495, 0.7339, 0.9663, 0.7339, 0.9663, 0.7628, 0.9495, 0.7627, 0.9495, 0.2352, 0.9663, 0.2353, 0.9663, 0.2941, 0.9495, 0.294, 0.5926, 0.4607, 0.6425, 0.5195, 0.4691, 0.5195, 0.4691, 0.4607, 0.804, 0.3529, 0.6884, 0.3529, 0.6884, 0.2941, 0.8539, 0.2941, 0.9118, 0.2496, 0.9295, 0.2492, 0.9247, 0.3077, 0.907, 0.308, 0.6617, 0.5784, 0.6345, 0.6372, 0.4691, 0.6372, 0.4691, 0.5784, 0.8731, 0.2353, 0.6884, 0.2353, 0.6884, 0.1764, 0.8459, 0.1764, 0.906, 0.3667, 0.9237, 0.3663, 0.9282, 0.4253, 0.9105, 0.4256, 0.9495, 0.1176, 0.9663, 0.1176, 0.9663, 0.1765, 0.9495, 0.1764, 0.9495, 0.0, 0.9663, 3.377e-05, 0.9663, 0.05884, 0.9495, 0.05881, 0.9151, 0.4846, 0.9328, 0.4843, 0.9298, 0.5429, 0.9121, 0.5432, 0.8188, 0.1176, 0.6884, 0.1176, 0.6884, 0.05882, 0.8535, 0.05882, 0.6074, 0.696, 0.6421, 0.7548, 0.4691, 0.7548, 0.4691, 0.696, 0.1715, 0.7041, 0.2355, 0.7627, 0.0, 0.7627, 0.0, 0.7041, 0.308, 0.7041, 0.4691, 0.7041, 0.4691, 0.7627, 0.2375, 0.7627, 0.393, 0.8777, 0.3761, 0.888, 0.3761, 0.8174, 0.393, 0.8136, 0.9328, 2.034e-05, 0.9495, 0.0, 0.9495, 0.05089, 0.9328, 0.05091, 0.9328, 0.1095, 0.9495, 0.1095, 0.9495, 0.1683, 0.9328, 0.1683, 0.2162, 0.9086, 0.1993, 0.919, 0.1993, 0.824, 0.2162, 0.8136, 0.4018, 0.5865, 0.4691, 0.5865, 0.4691, 0.6453, 0.3069, 0.6453, 0.07764, 0.5865, 0.1725, 0.6453, 5.536e-08, 0.6453, 5.536e-08, 0.5865, 0.9721, 0.4105, 0.9902, 0.4109, 0.9889, 0.4696, 0.9709, 0.4693, 0.4116, 0.4689, 0.4691, 0.4689, 0.4691, 0.5277, 0.4138, 0.5277, 0.06785, 0.4689, 0.06565, 0.5277, 5.536e-08, 0.5277, 5.536e-08, 0.4689, 0.9328, 0.2271, 0.9495, 0.2271, 0.9495, 0.2859, 0.9328, 0.286, 0.9328, 0.7045, 0.9495, 0.7044, 0.9495, 0.7566, 0.9328, 0.7567, 0.2162, 0.8136, 0.233, 0.8154, 0.233, 0.89, 0.2162, 0.8797, 0.2355, 0.0, 0.4691, 7.064e-08, 0.4691, 0.05695, 0.31, 0.05695, 0.2355, 0.0, 0.1695, 0.05695, 5.536e-08, 0.05695, 5.536e-08, 2.061e-08, 0.1739, 0.1092, 0.1299, 0.159, 5.536e-08, 0.159, 5.536e-08, 0.1092, 0.3056, 0.1092, 0.4691, 0.1092, 0.4691, 0.159, 0.3496, 0.159, 0.9676, 0.05223, 0.9857, 0.05258, 0.9902, 0.1019, 0.9721, 0.1015, 0.9328, 0.6119, 0.9495, 0.6119, 0.9495, 0.6546, 0.9328, 0.6546, 0.9328, 0.5229, 0.9495, 0.5229, 0.9495, 0.5668, 0.9328, 0.5668, 0.1416, 0.2017, 0.113, 0.2468, 5.536e-08, 0.2468, 5.536e-08, 0.2017, 0.3379, 0.2017, 0.4691, 0.2017, 0.4691, 0.2468, 0.3664, 0.2468, 0.9694, 0.1444, 0.9875, 0.1447, 0.9901, 0.1894, 0.972, 0.1891, 0.9721, 0.2329, 0.9902, 0.2332, 0.9843, 0.2793, 0.9663, 0.2789, 0.3761, 0.2907, 0.4691, 0.2907, 0.4691, 0.3364, 0.3403, 0.3364, 0.1034, 0.2907, 0.1391, 0.3364, 5.536e-08, 0.3364, 5.536e-08, 0.2907, 0.9328, 0.3448, 0.9495, 0.3447, 0.9495, 0.4273, 0.9328, 0.4273, 0.1391, 0.3364, 0.1234, 0.3863, 5.536e-08, 0.3863, 5.536e-08, 0.3364, 0.3403, 0.3364, 0.4691, 0.3364, 0.4691, 0.3863, 0.3561, 0.3863, 0.9663, 0.2789, 0.9843, 0.2793, 0.9851, 0.329, 0.967, 0.3287, 0.1725, 0.6453, 0.1715, 0.7041, 0.0, 0.7041, 5.536e-08, 0.6453, 0.3069, 0.6453, 0.4691, 0.6453, 0.4691, 0.7041, 0.308, 0.7041, 0.4448, 0.8724, 0.4267, 0.8725, 0.4267, 0.8137, 0.4448, 0.8136, 0.9328, 0.05091, 0.9495, 0.05089, 0.9495, 0.1095, 0.9328, 0.1095, 0.9328, 0.286, 0.9495, 0.2859, 0.9495, 0.3447, 0.9328, 0.3448, 0.967, 0.3287, 0.9851, 0.329, 0.9902, 0.4109, 0.9721, 0.4105, 0.3561, 0.3863, 0.4691, 0.3863, 0.4691, 0.4689, 0.4116, 0.4689, 0.1234, 0.3863, 0.06785, 0.4689, 5.536e-08, 0.4689, 5.536e-08, 0.3863, 0.972, 0.1891, 0.9901, 0.1894, 0.9902, 0.2332, 0.9721, 0.2329, 0.3664, 0.2468, 0.4691, 0.2468, 0.4691, 0.2907, 0.3761, 0.2907, 0.113, 0.2468, 0.1034, 0.2907, 5.536e-08, 0.2907, 5.536e-08, 0.2468, 0.9328, 0.4772, 0.9495, 0.4772, 0.9495, 0.5229, 0.9328, 0.5229, 0.9328, 0.6546, 0.9495, 0.6546, 0.9495, 0.7044, 0.9328, 0.7045, 0.1695, 0.05695, 0.1739, 0.1092, 5.536e-08, 0.1092, 5.536e-08, 0.05695, 0.31, 0.05695, 0.4691, 0.05695, 0.4691, 0.1092, 0.3056, 0.1092, 0.9696, 0.0, 0.9876, 0.0003474, 0.9857, 0.05258, 0.9676, 0.05223, 0.9328, 0.5668, 0.9495, 0.5668, 0.9495, 0.6119, 0.9328, 0.6119, 0.9721, 0.1015, 0.9902, 0.1019, 0.9875, 0.1447, 0.9694, 0.1444, 0.3496, 0.159, 0.4691, 0.159, 0.4691, 0.2017, 0.3379, 0.2017, 0.1299, 0.159, 0.1416, 0.2017, 5.536e-08, 0.2017, 5.536e-08, 0.159, 0.06565, 0.5277, 0.07764, 0.5865, 5.536e-08, 0.5865, 5.536e-08, 0.5277, 0.4138, 0.5277, 0.4691, 0.5277, 0.4691, 0.5865, 0.4018, 0.5865, 0.3761, 0.8136, 0.2355, 0.9696, 0.2372, 0.8724, 0.2988, 0.8148, 0.9328, 0.1683, 0.9495, 0.1683, 0.9495, 0.2271, 0.9328, 0.2271, 0.9328, 0.4273, 0.9495, 0.4273, 0.9495, 0.4772, 0.9328, 0.4772, 0.9663, 0.7661, 0.9831, 0.7643, 0.9831, 1.0, 0.9663, 1.0, 0.9328, 0.7567, 0.9495, 0.7566, 0.9495, 0.8136, 0.9328, 0.8136, 0.9831, 0.7643, 0.9663, 0.7617, 0.9663, 0.5286, 0.9831, 0.5286, 0.462, 0.8645, 0.4448, 0.8645, 0.4449, 0.8136, 0.462, 0.8136, 0.2375, 0.7627, 0.4691, 0.7627, 0.4691, 0.8136, 0.2362, 0.8136, 0.2355, 0.7627, 0.2355, 0.8136, 0.0, 0.8136, 0.0, 0.7627, 0.1621, 0.8136, 0.1801, 0.8142, 0.1753, 0.8978, 0.1573, 0.8972, 0.4098, 0.8842, 0.393, 0.8836, 0.393, 0.824, 0.4098, 0.8136, 0.1801, 0.974, 0.1631, 0.9836, 0.1573, 0.8972, 0.1753, 0.8978, 0.0, 0.8136, 0.1573, 0.9804, 0.06582, 0.9816, 0.002663, 0.9257, 0.9709, 0.4693, 0.9889, 0.4696, 0.9858, 0.5286, 0.9678, 0.5282, 0.906, 0.7469, 0.907, 0.6882, 0.9252, 0.6881, 0.9241, 0.7468, 0.1101, 0.8344, 0.1573, 0.8714, 0.1573, 0.9804, 0.0, 0.8136, 0.9252, 0.6881, 0.907, 0.6882, 0.915, 0.6017, 0.9319, 0.6118, 0.906, 0.7469, 0.9241, 0.7468, 0.9319, 0.8215, 0.9151, 0.8305, 0.3761, 0.9087, 0.3299, 0.947, 0.2355, 0.9696, 0.3761, 0.8136])
me_cube_001.materials.append(mat_material_001)
me_cube_001.materials.append(mat_material_002)
me_cube_001.materials.append(mat_material_004)
me_cube_001.use_remesh_preserve_volume = False
me_cube_001.use_remesh_preserve_attributes = False
me_cube_001.use_mirror_vertex_groups = False
me_cube_001.update()

# ---- objects
ob_cube = bpy.data.objects.new('Cube', me_cube)
ob_cube_001 = bpy.data.objects.new('Cube.001', me_cube_001)

# ---- transforms, parenting, visibility, modifiers, constraints
ob_cube.location = (0.0, 0.0, 0.0)
ob_cube.lock_rotations_4d = False
ob_cube.empty_display_type = 'ARROWS'
ob_cube.lineart.crease_threshold = 0.0
ob_cube_001.location = (0.0, 0.0, 0.0)
ob_cube_001.lock_rotations_4d = False
ob_cube_001.empty_display_type = 'ARROWS'
ob_cube_001.lineart.crease_threshold = 0.0

# ---- collection membership
col_collection_1.objects.link(ob_cube)
col_collection_2.objects.link(ob_cube_001)

# ---- scene / render settings (as saved in the file)
scene.frame_start = 1; scene.frame_end = 250; scene.frame_set(0)
scene.render.engine = 'CYCLES'
scene.render.resolution_percentage = 50
scene.render.dither_intensity = 0.0
scene.cycles.use_denoising = False
scene.cycles.samples = 128
scene.cycles.sampling_pattern = 'TABULATED_SOBOL'
scene.cycles.use_adaptive_sampling = False
scene.cycles.use_light_tree = False
scene.cycles.blur_glossy = 0.0
scene.cycles.sample_clamp_indirect = 0.0
scene.view_settings.view_transform = 'Standard'
bpy.context.view_layer.update()

# ---- added for rendering (the .blend has no active camera and no usable light): camera, sun
cam_auto = bpy.data.cameras.new('AutoCamera')
cam_auto.lens = 50.0
cam_auto.sensor_width = 36.0
cam_auto.clip_end = 2186.11
ob_auto_camera = bpy.data.objects.new('AutoCamera', cam_auto)
scene.collection.objects.link(ob_auto_camera)
ob_auto_camera.location = (125.681, -93.4775, 100.977)
ob_auto_camera.rotation_euler = (1.09748, -7.21219e-08, 0.694738)
scene.camera = ob_auto_camera
light_auto_sun = bpy.data.lights.new('AutoSun', 'SUN')
light_auto_sun.energy = 3.0
light_auto_sun.angle = 0.0523599
ob_auto_sun = bpy.data.objects.new('AutoSun', light_auto_sun)
scene.collection.objects.link(ob_auto_sun)
ob_auto_sun.rotation_euler = (0.872665, 0.174533, 0.523599)
bpy.context.view_layer.update()
